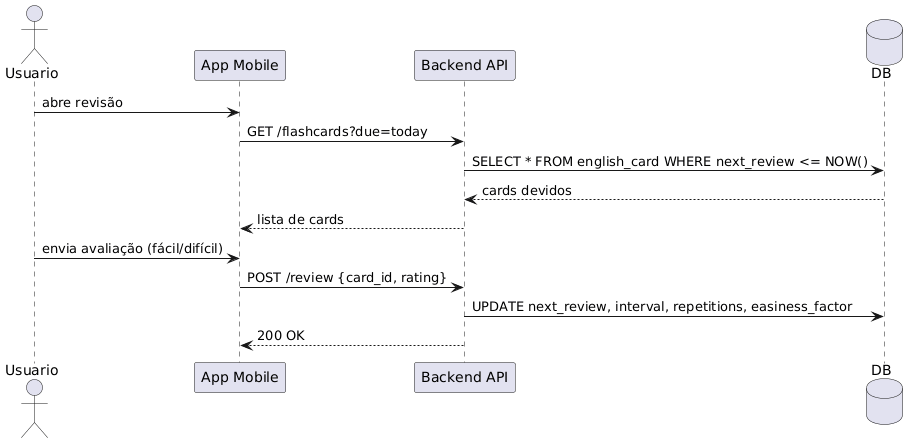

The diagram above was rendered by PlantUML. Its source (embedded in the PNG):
@startuml
actor Usuario as U
participant "App Mobile" as App
participant "Backend API" as API
database DB

U -> App : abre revisão
App -> API : GET /flashcards?due=today
API -> DB : SELECT * FROM english_card WHERE next_review <= NOW()
DB --> API : cards devidos
API --> App : lista de cards
U -> App : envia avaliação (fácil/difícil)
App -> API : POST /review {card_id, rating}
API -> DB : UPDATE next_review, interval, repetitions, easiness_factor
API --> App : 200 OK
@enduml